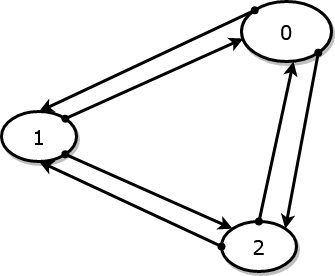

The diagram above was exported from draw.io. Its source (the exported page's mxGraphModel, read from the mxfile embedded in the PNG):
<mxGraphModel dx="1050" dy="558" grid="1" gridSize="10" guides="1" tooltips="1" connect="1" arrows="1" fold="1" page="1" pageScale="1" pageWidth="850" pageHeight="1100" math="0" shadow="0">
  <root>
    <mxCell id="0" />
    <mxCell id="1" parent="0" />
    <mxCell id="5UBJ723BG_cNBaNmRLxm-1" value="0" style="ellipse;whiteSpace=wrap;html=1;rounded=0;shadow=1;comic=0;labelBackgroundColor=none;strokeWidth=3;fontFamily=Verdana;fontSize=20;align=center;strokeColor=#000000;" vertex="1" parent="1">
      <mxGeometry x="470" y="70" width="90" height="60" as="geometry" />
    </mxCell>
    <mxCell id="5UBJ723BG_cNBaNmRLxm-2" value="2" style="ellipse;whiteSpace=wrap;html=1;rounded=0;shadow=1;comic=0;labelBackgroundColor=none;strokeWidth=3;fontFamily=Verdana;fontSize=20;align=center;strokeColor=#000000;" vertex="1" parent="1">
      <mxGeometry x="450" y="290" width="75" height="50" as="geometry" />
    </mxCell>
    <mxCell id="5UBJ723BG_cNBaNmRLxm-3" value="1" style="ellipse;whiteSpace=wrap;html=1;rounded=0;shadow=1;comic=0;labelBackgroundColor=none;strokeWidth=3;fontFamily=Verdana;fontSize=20;align=center;strokeColor=#000000;" vertex="1" parent="1">
      <mxGeometry x="230" y="180" width="75" height="50" as="geometry" />
    </mxCell>
    <mxCell id="5UBJ723BG_cNBaNmRLxm-4" value="" style="edgeStyle=none;rounded=1;html=1;labelBackgroundColor=none;startArrow=oval;startFill=1;startSize=5;endArrow=classic;endFill=1;endSize=5;jettySize=auto;orthogonalLoop=1;strokeColor=#000000;strokeWidth=3;fontFamily=Verdana;fontSize=20;exitX=0;exitY=0;exitDx=0;exitDy=0;entryX=0.5;entryY=0;entryDx=0;entryDy=0;" edge="1" parent="1" source="5UBJ723BG_cNBaNmRLxm-1" target="5UBJ723BG_cNBaNmRLxm-3">
      <mxGeometry relative="1" as="geometry">
        <mxPoint x="525" y="140" as="sourcePoint" />
        <mxPoint x="525" y="190" as="targetPoint" />
      </mxGeometry>
    </mxCell>
    <mxCell id="5UBJ723BG_cNBaNmRLxm-6" value="" style="edgeStyle=none;rounded=1;html=1;labelBackgroundColor=none;startArrow=oval;startFill=1;startSize=5;endArrow=classic;endFill=1;endSize=5;jettySize=auto;orthogonalLoop=1;strokeColor=#000000;strokeWidth=3;fontFamily=Verdana;fontSize=20;exitX=1;exitY=0;exitDx=0;exitDy=0;entryX=0.022;entryY=0.617;entryDx=0;entryDy=0;entryPerimeter=0;" edge="1" parent="1" source="5UBJ723BG_cNBaNmRLxm-3" target="5UBJ723BG_cNBaNmRLxm-1">
      <mxGeometry relative="1" as="geometry">
        <mxPoint x="493.18019484660545" y="88.78679656440363" as="sourcePoint" />
        <mxPoint x="277.5" y="190" as="targetPoint" />
      </mxGeometry>
    </mxCell>
    <mxCell id="5UBJ723BG_cNBaNmRLxm-7" value="" style="edgeStyle=none;rounded=1;html=1;labelBackgroundColor=none;startArrow=oval;startFill=1;startSize=5;endArrow=classic;endFill=1;endSize=5;jettySize=auto;orthogonalLoop=1;strokeColor=#000000;strokeWidth=3;fontFamily=Verdana;fontSize=20;exitX=1;exitY=1;exitDx=0;exitDy=0;entryX=1;entryY=0;entryDx=0;entryDy=0;" edge="1" parent="1" source="5UBJ723BG_cNBaNmRLxm-1" target="5UBJ723BG_cNBaNmRLxm-2">
      <mxGeometry relative="1" as="geometry">
        <mxPoint x="503.18019484660545" y="98.78679656440363" as="sourcePoint" />
        <mxPoint x="287.5" y="200" as="targetPoint" />
      </mxGeometry>
    </mxCell>
    <mxCell id="5UBJ723BG_cNBaNmRLxm-8" value="" style="edgeStyle=none;rounded=1;html=1;labelBackgroundColor=none;startArrow=oval;startFill=1;startSize=5;endArrow=classic;endFill=1;endSize=5;jettySize=auto;orthogonalLoop=1;strokeColor=#000000;strokeWidth=3;fontFamily=Verdana;fontSize=20;exitX=0.5;exitY=0;exitDx=0;exitDy=0;entryX=0.578;entryY=1;entryDx=0;entryDy=0;entryPerimeter=0;" edge="1" parent="1" source="5UBJ723BG_cNBaNmRLxm-2" target="5UBJ723BG_cNBaNmRLxm-1">
      <mxGeometry relative="1" as="geometry">
        <mxPoint x="556.8198051533946" y="131.21320343559637" as="sourcePoint" />
        <mxPoint x="523.8379480147976" y="277.20408917919076" as="targetPoint" />
      </mxGeometry>
    </mxCell>
    <mxCell id="5UBJ723BG_cNBaNmRLxm-9" value="" style="edgeStyle=none;rounded=1;html=1;labelBackgroundColor=none;startArrow=oval;startFill=1;startSize=5;endArrow=classic;endFill=1;endSize=5;jettySize=auto;orthogonalLoop=1;strokeColor=#000000;strokeWidth=3;fontFamily=Verdana;fontSize=20;exitX=1;exitY=1;exitDx=0;exitDy=0;entryX=0;entryY=0;entryDx=0;entryDy=0;" edge="1" parent="1" source="5UBJ723BG_cNBaNmRLxm-3" target="5UBJ723BG_cNBaNmRLxm-2">
      <mxGeometry relative="1" as="geometry">
        <mxPoint x="303.8379480147976" y="197.20408917919087" as="sourcePoint" />
        <mxPoint x="481.98" y="117.01999999999998" as="targetPoint" />
      </mxGeometry>
    </mxCell>
    <mxCell id="5UBJ723BG_cNBaNmRLxm-10" value="" style="edgeStyle=none;rounded=1;html=1;labelBackgroundColor=none;startArrow=oval;startFill=1;startSize=5;endArrow=classic;endFill=1;endSize=5;jettySize=auto;orthogonalLoop=1;strokeColor=#000000;strokeWidth=3;fontFamily=Verdana;fontSize=20;exitX=0;exitY=0.5;exitDx=0;exitDy=0;entryX=0.5;entryY=1;entryDx=0;entryDy=0;" edge="1" parent="1" source="5UBJ723BG_cNBaNmRLxm-2" target="5UBJ723BG_cNBaNmRLxm-3">
      <mxGeometry relative="1" as="geometry">
        <mxPoint x="313.8379480147976" y="207.20408917919087" as="sourcePoint" />
        <mxPoint x="491.98" y="127.01999999999998" as="targetPoint" />
      </mxGeometry>
    </mxCell>
  </root>
</mxGraphModel>